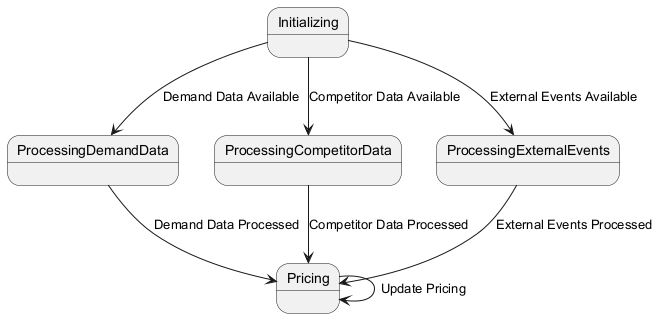

The diagram above was rendered by PlantUML. Its source (embedded in the PNG):
@startuml
state Initializing
state ProcessingDemandData
state ProcessingCompetitorData
state ProcessingExternalEvents
state Pricing

Initializing --> ProcessingDemandData : Demand Data Available
Initializing --> ProcessingCompetitorData : Competitor Data Available
Initializing --> ProcessingExternalEvents : External Events Available

ProcessingDemandData --> Pricing : Demand Data Processed
ProcessingCompetitorData --> Pricing : Competitor Data Processed
ProcessingExternalEvents --> Pricing : External Events Processed

Pricing --> Pricing : Update Pricing
@enduml